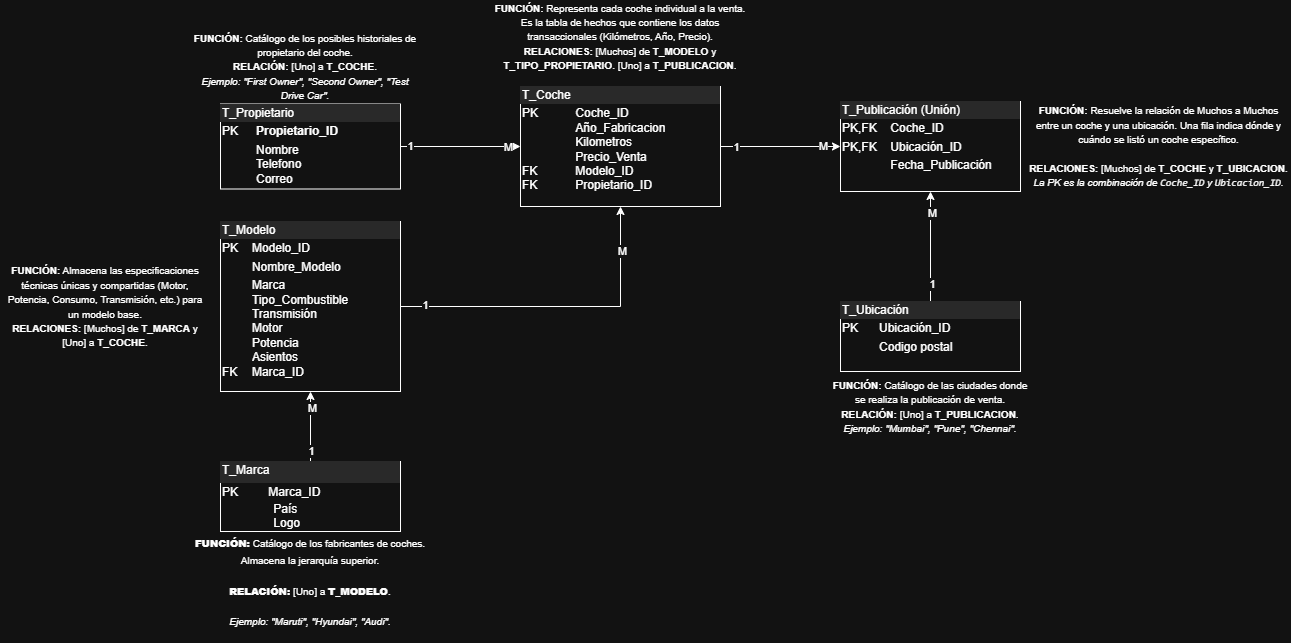

The diagram above was exported from draw.io. Its source (the exported page's mxGraphModel, read from the mxfile embedded in the PNG):
<mxGraphModel dx="2592" dy="701" grid="1" gridSize="10" guides="1" tooltips="1" connect="1" arrows="1" fold="1" page="1" pageScale="1" pageWidth="827" pageHeight="1169" math="0" shadow="0">
  <root>
    <mxCell id="0" />
    <mxCell id="1" parent="0" />
    <mxCell id="s101xBP6rj4_GiQbkGxo-9" edge="1" parent="1" source="s101xBP6rj4_GiQbkGxo-1" style="edgeStyle=orthogonalEdgeStyle;rounded=0;orthogonalLoop=1;jettySize=auto;html=1;exitX=1;exitY=0.5;exitDx=0;exitDy=0;entryX=0.5;entryY=1;entryDx=0;entryDy=0;" target="s101xBP6rj4_GiQbkGxo-2">
      <mxGeometry relative="1" as="geometry" />
    </mxCell>
    <mxCell id="s101xBP6rj4_GiQbkGxo-14" connectable="0" parent="s101xBP6rj4_GiQbkGxo-9" style="edgeLabel;html=1;align=center;verticalAlign=middle;resizable=0;points=[];" value="M" vertex="1">
      <mxGeometry relative="1" x="0.7208" y="-1" as="geometry">
        <mxPoint as="offset" />
      </mxGeometry>
    </mxCell>
    <mxCell id="s101xBP6rj4_GiQbkGxo-15" connectable="0" parent="s101xBP6rj4_GiQbkGxo-9" style="edgeLabel;html=1;align=center;verticalAlign=middle;resizable=0;points=[];" value="1" vertex="1">
      <mxGeometry relative="1" x="-0.8436" y="2" as="geometry">
        <mxPoint as="offset" />
      </mxGeometry>
    </mxCell>
    <mxCell id="s101xBP6rj4_GiQbkGxo-1" parent="1" style="verticalAlign=top;align=left;overflow=fill;html=1;whiteSpace=wrap;" value="&lt;div style=&quot;box-sizing: border-box; width: 100%; background: rgb(228, 228, 228); padding: 2px;&quot;&gt;T_Modelo&lt;/div&gt;&lt;table style=&quot;width:100%;font-size:1em;&quot; cellpadding=&quot;2&quot; cellspacing=&quot;0&quot;&gt;&lt;tbody&gt;&lt;tr&gt;&lt;td&gt;PK&lt;/td&gt;&lt;td&gt;Modelo_ID&lt;/td&gt;&lt;/tr&gt;&lt;tr&gt;&lt;td&gt;&lt;br&gt;&lt;/td&gt;&lt;td&gt;Nombre_Modelo&lt;/td&gt;&lt;/tr&gt;&lt;tr&gt;&lt;td&gt;FK&lt;br&gt;&lt;/td&gt;&lt;td&gt;Marca&lt;br&gt;Tipo_Combustible&lt;br&gt;Transmisión&lt;br&gt;Motor&lt;br&gt;Potencia&lt;br&gt;Asientos&lt;br&gt;Marca_ID&lt;br&gt;&lt;br&gt;&lt;br&gt;&lt;br&gt;&lt;br&gt;&lt;br&gt;&lt;br&gt;&lt;/td&gt;&lt;/tr&gt;&lt;/tbody&gt;&lt;/table&gt;" vertex="1">
      <mxGeometry height="170" width="180" x="170" y="230" as="geometry" />
    </mxCell>
    <mxCell id="s101xBP6rj4_GiQbkGxo-25" edge="1" parent="1" source="s101xBP6rj4_GiQbkGxo-2" style="edgeStyle=orthogonalEdgeStyle;rounded=0;orthogonalLoop=1;jettySize=auto;html=1;exitX=1;exitY=0.5;exitDx=0;exitDy=0;entryX=0;entryY=0.5;entryDx=0;entryDy=0;" target="s101xBP6rj4_GiQbkGxo-7">
      <mxGeometry relative="1" as="geometry" />
    </mxCell>
    <mxCell id="s101xBP6rj4_GiQbkGxo-26" connectable="0" parent="s101xBP6rj4_GiQbkGxo-25" style="edgeLabel;html=1;align=center;verticalAlign=middle;resizable=0;points=[];" value="1" vertex="1">
      <mxGeometry relative="1" x="-0.7497" as="geometry">
        <mxPoint as="offset" />
      </mxGeometry>
    </mxCell>
    <mxCell id="s101xBP6rj4_GiQbkGxo-27" connectable="0" parent="s101xBP6rj4_GiQbkGxo-25" style="edgeLabel;html=1;align=center;verticalAlign=middle;resizable=0;points=[];" value="M" vertex="1">
      <mxGeometry relative="1" x="0.7048" y="1" as="geometry">
        <mxPoint as="offset" />
      </mxGeometry>
    </mxCell>
    <mxCell id="s101xBP6rj4_GiQbkGxo-2" parent="1" style="verticalAlign=top;align=left;overflow=fill;html=1;whiteSpace=wrap;" value="&lt;div style=&quot;box-sizing: border-box; width: 100%; background: rgb(228, 228, 228); padding: 2px;&quot;&gt;T_Coche&lt;/div&gt;&lt;table style=&quot;width:100%;font-size:1em;&quot; cellpadding=&quot;2&quot; cellspacing=&quot;0&quot;&gt;&lt;tbody&gt;&lt;tr&gt;&lt;td&gt;PK&lt;span style=&quot;white-space: pre;&quot;&gt;&#09;&lt;/span&gt;&lt;span style=&quot;white-space: pre;&quot;&gt;&#09;&lt;/span&gt;Coche_ID&lt;br&gt;&lt;span style=&quot;white-space: pre;&quot;&gt;&#09;&lt;/span&gt;&lt;span style=&quot;white-space: pre;&quot;&gt;&#09;&lt;/span&gt;Año_Fabricacion&lt;br&gt;&lt;span style=&quot;white-space: pre;&quot;&gt;&#09;&lt;/span&gt;&lt;span style=&quot;white-space: pre;&quot;&gt;&#09;&lt;/span&gt;Kilometros&lt;br&gt;&lt;span style=&quot;white-space: pre;&quot;&gt;&#09;&lt;/span&gt;&lt;span style=&quot;white-space: pre;&quot;&gt;&#09;&lt;/span&gt;Precio_Venta&lt;br&gt;FK&lt;span style=&quot;white-space: pre;&quot;&gt;&#09;&lt;/span&gt;&lt;span style=&quot;white-space: pre;&quot;&gt;&#09;&lt;/span&gt;Modelo_ID&lt;br&gt;FK&lt;span style=&quot;white-space: pre;&quot;&gt;&#09;&lt;/span&gt;&lt;span style=&quot;white-space: pre;&quot;&gt;&#09;&lt;/span&gt;Propietario_ID&lt;/td&gt;&lt;td&gt;&lt;br&gt;&lt;/td&gt;&lt;/tr&gt;&lt;tr&gt;&lt;td&gt;&lt;br&gt;&lt;/td&gt;&lt;td&gt;&lt;br&gt;&lt;/td&gt;&lt;/tr&gt;&lt;tr&gt;&lt;td&gt;&lt;/td&gt;&lt;td&gt;&lt;br&gt;&lt;/td&gt;&lt;/tr&gt;&lt;/tbody&gt;&lt;/table&gt;" vertex="1">
      <mxGeometry height="120" width="200" x="470" y="95" as="geometry" />
    </mxCell>
    <mxCell id="s101xBP6rj4_GiQbkGxo-31" edge="1" parent="1" source="s101xBP6rj4_GiQbkGxo-3" style="edgeStyle=orthogonalEdgeStyle;rounded=0;orthogonalLoop=1;jettySize=auto;html=1;exitX=0.5;exitY=0;exitDx=0;exitDy=0;entryX=0.5;entryY=1;entryDx=0;entryDy=0;" target="s101xBP6rj4_GiQbkGxo-7">
      <mxGeometry relative="1" as="geometry" />
    </mxCell>
    <mxCell id="s101xBP6rj4_GiQbkGxo-32" connectable="0" parent="s101xBP6rj4_GiQbkGxo-31" style="edgeLabel;html=1;align=center;verticalAlign=middle;resizable=0;points=[];" value="1" vertex="1">
      <mxGeometry relative="1" x="-0.6886" y="-1" as="geometry">
        <mxPoint as="offset" />
      </mxGeometry>
    </mxCell>
    <mxCell id="s101xBP6rj4_GiQbkGxo-33" connectable="0" parent="s101xBP6rj4_GiQbkGxo-31" style="edgeLabel;html=1;align=center;verticalAlign=middle;resizable=0;points=[];" value="M" vertex="1">
      <mxGeometry relative="1" x="0.6125" y="-1" as="geometry">
        <mxPoint as="offset" />
      </mxGeometry>
    </mxCell>
    <mxCell id="s101xBP6rj4_GiQbkGxo-3" parent="1" style="verticalAlign=top;align=left;overflow=fill;html=1;whiteSpace=wrap;" value="&lt;div style=&quot;box-sizing: border-box; width: 100%; background: rgb(228, 228, 228); padding: 2px;&quot;&gt;T_Ubicación&lt;/div&gt;&lt;table style=&quot;width:100%;font-size:1em;&quot; cellpadding=&quot;2&quot; cellspacing=&quot;0&quot;&gt;&lt;tbody&gt;&lt;tr&gt;&lt;td&gt;PK&lt;/td&gt;&lt;td&gt;Ubicación_ID&lt;br&gt;&lt;/td&gt;&lt;/tr&gt;&lt;tr&gt;&lt;td&gt;&lt;br&gt;&lt;/td&gt;&lt;td&gt;Codigo postal&lt;/td&gt;&lt;/tr&gt;&lt;/tbody&gt;&lt;/table&gt;" vertex="1">
      <mxGeometry height="70" width="180" x="790" y="310" as="geometry" />
    </mxCell>
    <mxCell id="s101xBP6rj4_GiQbkGxo-18" edge="1" parent="1" source="s101xBP6rj4_GiQbkGxo-5" style="edgeStyle=orthogonalEdgeStyle;rounded=0;orthogonalLoop=1;jettySize=auto;html=1;exitX=0.5;exitY=0;exitDx=0;exitDy=0;entryX=0.5;entryY=1;entryDx=0;entryDy=0;" target="s101xBP6rj4_GiQbkGxo-1">
      <mxGeometry relative="1" as="geometry" />
    </mxCell>
    <mxCell id="s101xBP6rj4_GiQbkGxo-19" connectable="0" parent="s101xBP6rj4_GiQbkGxo-18" style="edgeLabel;html=1;align=center;verticalAlign=middle;resizable=0;points=[];" value="1" vertex="1">
      <mxGeometry relative="1" x="-0.679" as="geometry">
        <mxPoint y="1" as="offset" />
      </mxGeometry>
    </mxCell>
    <mxCell id="s101xBP6rj4_GiQbkGxo-20" connectable="0" parent="s101xBP6rj4_GiQbkGxo-18" style="edgeLabel;html=1;align=center;verticalAlign=middle;resizable=0;points=[];" value="M" vertex="1">
      <mxGeometry relative="1" x="0.5311" y="-1" as="geometry">
        <mxPoint y="1" as="offset" />
      </mxGeometry>
    </mxCell>
    <mxCell id="s101xBP6rj4_GiQbkGxo-5" parent="1" style="verticalAlign=top;align=left;overflow=fill;html=1;whiteSpace=wrap;" value="&lt;div style=&quot;box-sizing: border-box; width: 100%; background: rgb(228, 228, 228); padding: 2px;&quot;&gt;T_Marca&lt;/div&gt;&lt;div style=&quot;box-sizing: border-box; width: 100%; background: rgb(228, 228, 228); padding: 2px;&quot;&gt;&lt;/div&gt;&lt;table cellpadding=&quot;2&quot; cellspacing=&quot;0&quot; style=&quot;color: light-dark(rgb(0, 0, 0), rgb(255, 255, 255)); font-size: 1em; background-color: transparent; width: 176px;&quot;&gt;&lt;tbody&gt;&lt;tr&gt;&lt;td&gt;PK&lt;/td&gt;&lt;td&gt;Marca_ID&lt;br&gt;&lt;/td&gt;&lt;/tr&gt;&lt;/tbody&gt;&lt;/table&gt;&lt;span style=&quot;white-space: pre;&quot;&gt;&#09;&lt;/span&gt;&lt;span style=&quot;white-space: pre;&quot;&gt;&#09;&lt;/span&gt;País&lt;div&gt;&lt;span style=&quot;white-space: pre;&quot;&gt;&#09;&lt;/span&gt;&lt;span style=&quot;white-space: pre;&quot;&gt;&#09;&lt;/span&gt;Logo&lt;br&gt;&lt;div&gt;&lt;span style=&quot;white-space: pre;&quot;&gt;&#09;&lt;/span&gt;&lt;br&gt;&lt;/div&gt;&lt;/div&gt;" vertex="1">
      <mxGeometry height="70" width="180" x="170" y="470" as="geometry" />
    </mxCell>
    <mxCell id="s101xBP6rj4_GiQbkGxo-8" edge="1" parent="1" source="s101xBP6rj4_GiQbkGxo-6" style="edgeStyle=orthogonalEdgeStyle;rounded=0;orthogonalLoop=1;jettySize=auto;html=1;exitX=1;exitY=0.5;exitDx=0;exitDy=0;entryX=0;entryY=0.5;entryDx=0;entryDy=0;" target="s101xBP6rj4_GiQbkGxo-2">
      <mxGeometry relative="1" as="geometry" />
    </mxCell>
    <mxCell id="s101xBP6rj4_GiQbkGxo-16" connectable="0" parent="s101xBP6rj4_GiQbkGxo-8" style="edgeLabel;html=1;align=center;verticalAlign=middle;resizable=0;points=[];" value="1" vertex="1">
      <mxGeometry relative="1" x="-0.8476" y="1" as="geometry">
        <mxPoint as="offset" />
      </mxGeometry>
    </mxCell>
    <mxCell id="s101xBP6rj4_GiQbkGxo-17" connectable="0" parent="s101xBP6rj4_GiQbkGxo-8" style="edgeLabel;html=1;align=center;verticalAlign=middle;resizable=0;points=[];" value="M" vertex="1">
      <mxGeometry relative="1" x="0.7826" as="geometry">
        <mxPoint as="offset" />
      </mxGeometry>
    </mxCell>
    <mxCell id="s101xBP6rj4_GiQbkGxo-6" parent="1" style="verticalAlign=top;align=left;overflow=fill;html=1;whiteSpace=wrap;" value="&lt;div style=&quot;box-sizing: border-box; width: 100%; background: rgb(228, 228, 228); padding: 2px;&quot;&gt;T_Propietario&lt;/div&gt;&lt;table style=&quot;width:100%;font-size:1em;&quot; cellpadding=&quot;2&quot; cellspacing=&quot;0&quot;&gt;&lt;tbody&gt;&lt;tr&gt;&lt;td&gt;PK&lt;/td&gt;&lt;td&gt;&lt;span data-path-to-node=&quot;10,1,0,0&quot;&gt;&lt;b&gt;Propietario_ID&lt;br&gt;&lt;/b&gt;&lt;/span&gt;&lt;/td&gt;&lt;/tr&gt;&lt;tr&gt;&lt;td&gt;&lt;br&gt;&lt;/td&gt;&lt;td&gt;Nombre&lt;span style=&quot;white-space: pre;&quot;&gt;&#09;&lt;/span&gt;&lt;br&gt;Telefono&lt;br&gt;Correo&lt;/td&gt;&lt;/tr&gt;&lt;/tbody&gt;&lt;/table&gt;" vertex="1">
      <mxGeometry height="85" width="180" x="170" y="112.5" as="geometry" />
    </mxCell>
    <mxCell id="s101xBP6rj4_GiQbkGxo-7" parent="1" style="verticalAlign=top;align=left;overflow=fill;html=1;whiteSpace=wrap;" value="&lt;div style=&quot;box-sizing: border-box; width: 100%; background: rgb(228, 228, 228); padding: 2px;&quot;&gt;T_Publicación (Unión)&lt;/div&gt;&lt;table style=&quot;width:100%;font-size:1em;&quot; cellpadding=&quot;2&quot; cellspacing=&quot;0&quot;&gt;&lt;tbody&gt;&lt;tr&gt;&lt;td&gt;PK,FK&lt;/td&gt;&lt;td&gt;Coche_ID&lt;/td&gt;&lt;/tr&gt;&lt;tr&gt;&lt;td&gt;PK,FK&lt;/td&gt;&lt;td&gt;Ubicación_ID&lt;/td&gt;&lt;/tr&gt;&lt;tr&gt;&lt;td&gt;&lt;/td&gt;&lt;td&gt;Fecha_Publicación&lt;/td&gt;&lt;/tr&gt;&lt;/tbody&gt;&lt;/table&gt;" vertex="1">
      <mxGeometry height="90" width="180" x="790" y="110" as="geometry" />
    </mxCell>
    <mxCell id="s101xBP6rj4_GiQbkGxo-34" parent="1" style="text;html=1;whiteSpace=wrap;strokeColor=none;fillColor=none;align=center;verticalAlign=middle;rounded=0;" value="&lt;h3 data-path-to-node=&quot;4&quot;&gt;&lt;font style=&quot;font-size: 10px;&quot;&gt;&lt;b style=&quot;background-color: transparent; color: light-dark(rgb(0, 0, 0), rgb(255, 255, 255));&quot;&gt;FUNCIÓN:&lt;/b&gt;&lt;span style=&quot;background-color: transparent; color: light-dark(rgb(0, 0, 0), rgb(255, 255, 255)); font-weight: normal;&quot;&gt; Catálogo de los fabricantes de coches. Almacena la jerarquía superior.&lt;/span&gt;&lt;/font&gt;&lt;/h3&gt;&lt;h3 data-path-to-node=&quot;4&quot;&gt;&lt;font style=&quot;font-size: 10px;&quot;&gt;&lt;b style=&quot;background-color: transparent; color: light-dark(rgb(0, 0, 0), rgb(255, 255, 255));&quot;&gt;RELACIÓN:&lt;/b&gt;&lt;span style=&quot;background-color: transparent; color: light-dark(rgb(0, 0, 0), rgb(255, 255, 255)); font-weight: normal;&quot;&gt; [Uno] a &lt;/span&gt;&lt;b style=&quot;background-color: transparent; color: light-dark(rgb(0, 0, 0), rgb(255, 255, 255));&quot;&gt;T_MODELO&lt;/b&gt;&lt;span style=&quot;background-color: transparent; color: light-dark(rgb(0, 0, 0), rgb(255, 255, 255)); font-weight: normal;&quot;&gt;.&lt;/span&gt;&lt;/font&gt;&lt;/h3&gt;&lt;h3 data-path-to-node=&quot;4&quot;&gt;&lt;i style=&quot;background-color: transparent; color: light-dark(rgb(0, 0, 0), rgb(255, 255, 255)); font-size: 12px; font-weight: normal;&quot;&gt;&lt;font style=&quot;font-size: 10px;&quot;&gt;Ejemplo: &quot;Maruti&quot;, &quot;Hyundai&quot;, &quot;Audi&quot;.&lt;/font&gt;&lt;/i&gt;&lt;/h3&gt;" vertex="1">
      <mxGeometry height="120" width="240" x="140" y="530" as="geometry" />
    </mxCell>
    <mxCell id="s101xBP6rj4_GiQbkGxo-35" parent="1" style="text;html=1;whiteSpace=wrap;strokeColor=none;fillColor=none;align=center;verticalAlign=middle;rounded=0;" value="&lt;font style=&quot;font-size: 10px;&quot;&gt;&lt;b style=&quot;&quot;&gt;FUNCIÓN:&lt;/b&gt; Catálogo de los posibles historiales de propietario del coche.&lt;br&gt;&lt;b style=&quot;&quot;&gt;RELACIÓN:&lt;/b&gt; [Uno] a &lt;b style=&quot;&quot;&gt;T_COCHE&lt;/b&gt;.&lt;br&gt;&lt;i style=&quot;&quot;&gt;Ejemplo: &quot;First Owner&quot;, &quot;Second Owner&quot;, &quot;Test Drive Car&quot;.&lt;/i&gt;&lt;/font&gt;" vertex="1">
      <mxGeometry height="30" width="230" x="140" y="60" as="geometry" />
    </mxCell>
    <mxCell id="s101xBP6rj4_GiQbkGxo-36" parent="1" style="text;html=1;whiteSpace=wrap;strokeColor=none;fillColor=none;align=center;verticalAlign=middle;rounded=0;" value="&lt;font style=&quot;font-size: 10px;&quot;&gt;&lt;b style=&quot;&quot;&gt;FUNCIÓN:&lt;/b&gt; Catálogo de las ciudades donde se realiza la publicación de venta.&lt;br/&gt;&lt;b style=&quot;&quot;&gt;RELACIÓN:&lt;/b&gt; [Uno] a &lt;b style=&quot;&quot;&gt;T_PUBLICACION&lt;/b&gt;.&lt;br/&gt;&lt;i style=&quot;&quot;&gt;Ejemplo: &quot;Mumbai&quot;, &quot;Pune&quot;, &quot;Chennai&quot;.&lt;/i&gt;&lt;/font&gt;" vertex="1">
      <mxGeometry height="30" width="200" x="780" y="400" as="geometry" />
    </mxCell>
    <mxCell id="s101xBP6rj4_GiQbkGxo-37" parent="1" style="text;html=1;whiteSpace=wrap;strokeColor=none;fillColor=none;align=center;verticalAlign=middle;rounded=0;" value="&lt;font style=&quot;font-size: 10px;&quot;&gt;&lt;b style=&quot;&quot;&gt;FUNCIÓN:&lt;/b&gt; Almacena las especificaciones técnicas únicas y compartidas (Motor, Potencia, Consumo, Transmisión, etc.) para un modelo base.&lt;br/&gt;&lt;b style=&quot;&quot;&gt;RELACIONES:&lt;/b&gt; [Muchos] de &lt;b style=&quot;&quot;&gt;T_MARCA&lt;/b&gt; y [Uno] a &lt;b style=&quot;&quot;&gt;T_COCHE&lt;/b&gt;.&lt;/font&gt;" vertex="1">
      <mxGeometry height="180" width="210" x="-50" y="225" as="geometry" />
    </mxCell>
    <mxCell id="s101xBP6rj4_GiQbkGxo-41" parent="1" style="text;html=1;whiteSpace=wrap;strokeColor=none;fillColor=none;align=center;verticalAlign=middle;rounded=0;" value="&lt;font style=&quot;font-size: 10px;&quot;&gt;&lt;b style=&quot;&quot;&gt;FUNCIÓN:&lt;/b&gt; Representa cada coche individual a la venta. Es la tabla de hechos que contiene los datos transaccionales (Kilómetros, Año, Precio).&lt;br&gt;&lt;b style=&quot;&quot;&gt;RELACIONES:&lt;/b&gt; [Muchos] de &lt;b style=&quot;&quot;&gt;T_MODELO&lt;/b&gt; y &lt;b style=&quot;&quot;&gt;T_TIPO_PROPIETARIO&lt;/b&gt;. [Uno] a &lt;b style=&quot;&quot;&gt;T_PUBLICACION&lt;/b&gt;.&lt;/font&gt;" vertex="1">
      <mxGeometry height="30" width="260" x="440" y="30" as="geometry" />
    </mxCell>
    <mxCell id="s101xBP6rj4_GiQbkGxo-42" parent="1" style="text;html=1;whiteSpace=wrap;strokeColor=none;fillColor=none;align=center;verticalAlign=middle;rounded=0;" value="&lt;font style=&quot;font-size: 10px;&quot;&gt;&lt;b style=&quot;&quot;&gt;FUNCIÓN:&lt;/b&gt; Resuelve la relación de Muchos a Muchos entre un coche y una ubicación. Una fila indica dónde y cuándo se listó un coche específico.&lt;/font&gt;&lt;div&gt;&lt;font style=&quot;font-size: 10px;&quot;&gt;&lt;br&gt;&lt;b style=&quot;&quot;&gt;RELACIONES:&lt;/b&gt; [Muchos] de &lt;b style=&quot;&quot;&gt;T_COCHE&lt;/b&gt; y &lt;b style=&quot;&quot;&gt;T_UBICACION&lt;/b&gt;.&lt;br&gt;&lt;i style=&quot;&quot;&gt;La PK es la combinación de &lt;code style=&quot;&quot;&gt;Coche_ID&lt;/code&gt; y &lt;code style=&quot;&quot;&gt;Ubicacion_ID&lt;/code&gt;.&lt;/i&gt;&lt;/font&gt;&lt;/div&gt;" vertex="1">
      <mxGeometry height="30" width="265" x="976" y="140" as="geometry" />
    </mxCell>
  </root>
</mxGraphModel>